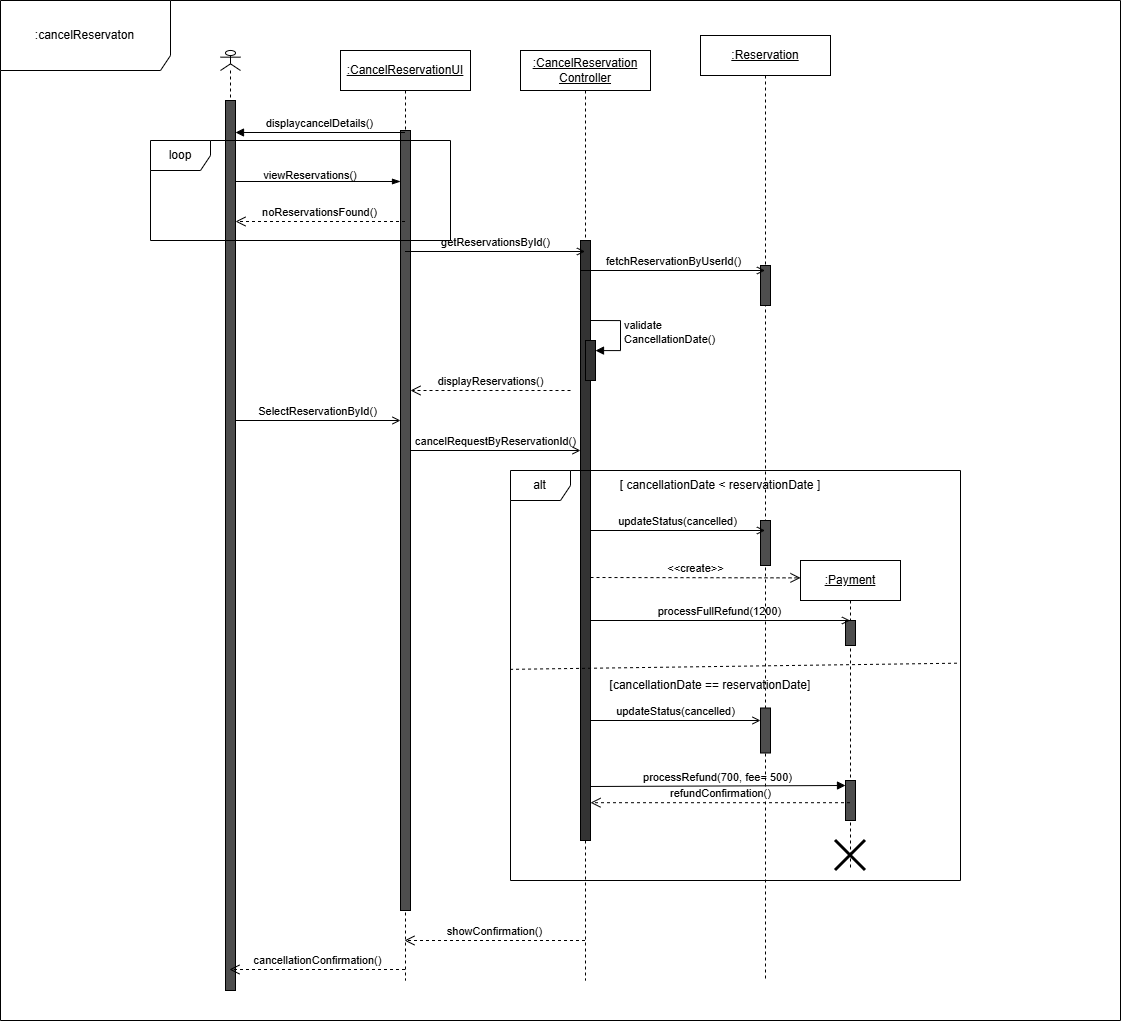

The diagram above was exported from draw.io. Its source (the exported page's mxGraphModel, read from the mxfile embedded in the PNG):
<mxGraphModel dx="2700" dy="2191" grid="1" gridSize="10" guides="1" tooltips="1" connect="1" arrows="1" fold="1" page="1" pageScale="1" pageWidth="827" pageHeight="1169" math="0" shadow="0">
  <root>
    <mxCell id="0" />
    <mxCell id="1" parent="0" />
    <mxCell id="frldEncoUIlzXAi6Wp4x-1" parent="1" style="shape=umlLifeline;perimeter=lifelinePerimeter;whiteSpace=wrap;html=1;container=1;dropTarget=0;collapsible=0;recursiveResize=0;outlineConnect=0;portConstraint=eastwest;newEdgeStyle={&quot;curved&quot;:0,&quot;rounded&quot;:0};participant=umlActor;size=20;" value="" vertex="1">
      <mxGeometry height="940" width="20" x="40" y="30" as="geometry" />
    </mxCell>
    <mxCell id="frldEncoUIlzXAi6Wp4x-9" parent="frldEncoUIlzXAi6Wp4x-1" style="html=1;points=[[0,0,0,0,5],[0,1,0,0,-5],[1,0,0,0,5],[1,1,0,0,-5]];perimeter=orthogonalPerimeter;outlineConnect=0;targetShapes=umlLifeline;portConstraint=eastwest;newEdgeStyle={&quot;curved&quot;:0,&quot;rounded&quot;:0};fillColor=#4D4D4D;" value="" vertex="1">
      <mxGeometry height="890" width="10" x="5" y="50" as="geometry" />
    </mxCell>
    <mxCell id="frldEncoUIlzXAi6Wp4x-6" parent="1" style="shape=umlLifeline;perimeter=lifelinePerimeter;whiteSpace=wrap;html=1;container=1;dropTarget=0;collapsible=0;recursiveResize=0;outlineConnect=0;portConstraint=eastwest;newEdgeStyle={&quot;curved&quot;:0,&quot;rounded&quot;:0};" value="&lt;u&gt;:CancelReservationUI&lt;/u&gt;" vertex="1">
      <mxGeometry height="930" width="130" x="160" y="30" as="geometry" />
    </mxCell>
    <mxCell id="frldEncoUIlzXAi6Wp4x-16" parent="frldEncoUIlzXAi6Wp4x-6" style="html=1;points=[[0,0,0,0,5],[0,1,0,0,-5],[1,0,0,0,5],[1,1,0,0,-5]];perimeter=orthogonalPerimeter;outlineConnect=0;targetShapes=umlLifeline;portConstraint=eastwest;newEdgeStyle={&quot;curved&quot;:0,&quot;rounded&quot;:0};fillColor=#4D4D4D;" value="" vertex="1">
      <mxGeometry height="780" width="10" x="60" y="80" as="geometry" />
    </mxCell>
    <mxCell id="frldEncoUIlzXAi6Wp4x-13" edge="1" parent="frldEncoUIlzXAi6Wp4x-6" source="frldEncoUIlzXAi6Wp4x-16" style="html=1;verticalAlign=bottom;labelBackgroundColor=none;endArrow=block;endFill=1;rounded=0;" target="frldEncoUIlzXAi6Wp4x-6" value="">
      <mxGeometry relative="1" width="160" as="geometry">
        <mxPoint x="-105" y="131" as="sourcePoint" />
        <mxPoint x="14.5" y="131" as="targetPoint" />
      </mxGeometry>
    </mxCell>
    <mxCell id="frldEncoUIlzXAi6Wp4x-7" parent="1" style="shape=umlLifeline;perimeter=lifelinePerimeter;whiteSpace=wrap;html=1;container=1;dropTarget=0;collapsible=0;recursiveResize=0;outlineConnect=0;portConstraint=eastwest;newEdgeStyle={&quot;curved&quot;:0,&quot;rounded&quot;:0};" value="&lt;u&gt;:CancelReservation&lt;/u&gt;&lt;div&gt;&lt;u&gt;Controller&lt;/u&gt;&lt;/div&gt;" vertex="1">
      <mxGeometry height="930" width="130" x="340" y="30" as="geometry" />
    </mxCell>
    <mxCell id="frldEncoUIlzXAi6Wp4x-21" parent="frldEncoUIlzXAi6Wp4x-7" style="html=1;points=[[0,0,0,0,5],[0,1,0,0,-5],[1,0,0,0,5],[1,1,0,0,-5]];perimeter=orthogonalPerimeter;outlineConnect=0;targetShapes=umlLifeline;portConstraint=eastwest;newEdgeStyle={&quot;curved&quot;:0,&quot;rounded&quot;:0};fillColor=#333333;" value="" vertex="1">
      <mxGeometry height="600" width="10" x="60" y="190" as="geometry" />
    </mxCell>
    <mxCell id="frldEncoUIlzXAi6Wp4x-26" parent="frldEncoUIlzXAi6Wp4x-7" style="html=1;points=[[0,0,0,0,5],[0,1,0,0,-5],[1,0,0,0,5],[1,1,0,0,-5]];perimeter=orthogonalPerimeter;outlineConnect=0;targetShapes=umlLifeline;portConstraint=eastwest;newEdgeStyle={&quot;curved&quot;:0,&quot;rounded&quot;:0};fillColor=#333333;" value="" vertex="1">
      <mxGeometry height="40" width="10" x="65" y="290" as="geometry" />
    </mxCell>
    <mxCell id="frldEncoUIlzXAi6Wp4x-27" edge="1" parent="frldEncoUIlzXAi6Wp4x-7" style="html=1;align=left;spacingLeft=2;endArrow=block;rounded=0;edgeStyle=orthogonalEdgeStyle;curved=0;rounded=0;" target="frldEncoUIlzXAi6Wp4x-26" value="validate&lt;div&gt;CancellationDate()&lt;/div&gt;">
      <mxGeometry relative="1" as="geometry">
        <Array as="points">
          <mxPoint x="100" y="300" />
        </Array>
        <mxPoint x="70" y="270" as="sourcePoint" />
      </mxGeometry>
    </mxCell>
    <mxCell id="frldEncoUIlzXAi6Wp4x-8" parent="1" style="shape=umlLifeline;perimeter=lifelinePerimeter;whiteSpace=wrap;html=1;container=1;dropTarget=0;collapsible=0;recursiveResize=0;outlineConnect=0;portConstraint=eastwest;newEdgeStyle={&quot;curved&quot;:0,&quot;rounded&quot;:0};" value="&lt;u&gt;:Reservation&lt;/u&gt;" vertex="1">
      <mxGeometry height="945" width="130" x="520" y="15" as="geometry" />
    </mxCell>
    <mxCell id="frldEncoUIlzXAi6Wp4x-24" parent="frldEncoUIlzXAi6Wp4x-8" style="html=1;points=[[0,0,0,0,5],[0,1,0,0,-5],[1,0,0,0,5],[1,1,0,0,-5]];perimeter=orthogonalPerimeter;outlineConnect=0;targetShapes=umlLifeline;portConstraint=eastwest;newEdgeStyle={&quot;curved&quot;:0,&quot;rounded&quot;:0};fillColor=#4D4D4D;" value="" vertex="1">
      <mxGeometry height="40" width="10" x="60" y="230" as="geometry" />
    </mxCell>
    <mxCell id="frldEncoUIlzXAi6Wp4x-61" parent="frldEncoUIlzXAi6Wp4x-8" style="html=1;points=[[0,0,0,0,5],[0,1,0,0,-5],[1,0,0,0,5],[1,1,0,0,-5]];perimeter=orthogonalPerimeter;outlineConnect=0;targetShapes=umlLifeline;portConstraint=eastwest;newEdgeStyle={&quot;curved&quot;:0,&quot;rounded&quot;:0};fillColor=#4D4D4D;" value="" vertex="1">
      <mxGeometry height="45" width="10" x="60" y="485" as="geometry" />
    </mxCell>
    <mxCell id="frldEncoUIlzXAi6Wp4x-11" edge="1" parent="1" source="frldEncoUIlzXAi6Wp4x-6" style="html=1;verticalAlign=bottom;labelBackgroundColor=none;endArrow=block;endFill=1;rounded=0;" value="displaycancelDetails()">
      <mxGeometry relative="1" width="160" as="geometry">
        <mxPoint x="174.5" y="112" as="sourcePoint" />
        <mxPoint x="55" y="112" as="targetPoint" />
      </mxGeometry>
    </mxCell>
    <mxCell id="frldEncoUIlzXAi6Wp4x-14" edge="1" parent="1" source="frldEncoUIlzXAi6Wp4x-6" style="html=1;verticalAlign=bottom;endArrow=open;dashed=1;endSize=8;curved=0;rounded=0;" value="noReservationsFound()">
      <mxGeometry relative="1" x="0.0042" as="geometry">
        <mxPoint as="offset" />
        <Array as="points">
          <mxPoint x="110" y="201" />
        </Array>
        <mxPoint x="174.5" y="201" as="sourcePoint" />
        <mxPoint x="55" y="201" as="targetPoint" />
      </mxGeometry>
    </mxCell>
    <mxCell id="frldEncoUIlzXAi6Wp4x-15" edge="1" parent="1" style="html=1;verticalAlign=bottom;labelBackgroundColor=none;endArrow=open;endFill=0;rounded=0;" target="frldEncoUIlzXAi6Wp4x-7" value="getReservationsById()">
      <mxGeometry relative="1" width="160" as="geometry">
        <mxPoint x="224.5" y="231" as="sourcePoint" />
        <mxPoint x="390" y="231" as="targetPoint" />
      </mxGeometry>
    </mxCell>
    <mxCell id="frldEncoUIlzXAi6Wp4x-17" edge="1" parent="1" style="html=1;verticalAlign=bottom;labelBackgroundColor=none;endArrow=blockThin;endFill=1;rounded=0;" target="frldEncoUIlzXAi6Wp4x-16" value="">
      <mxGeometry relative="1" width="160" as="geometry">
        <mxPoint x="55" y="161" as="sourcePoint" />
        <mxPoint x="225" y="161" as="targetPoint" />
      </mxGeometry>
    </mxCell>
    <mxCell id="frldEncoUIlzXAi6Wp4x-18" parent="1" style="text;html=1;whiteSpace=wrap;strokeColor=none;fillColor=none;align=center;verticalAlign=middle;rounded=0;" value="&lt;span style=&quot;font-size: 11px; white-space: nowrap;&quot;&gt;viewReservations()&lt;/span&gt;" vertex="1">
      <mxGeometry height="30" width="60" x="100" y="140" as="geometry" />
    </mxCell>
    <mxCell id="frldEncoUIlzXAi6Wp4x-22" edge="1" parent="1" style="html=1;verticalAlign=bottom;labelBackgroundColor=none;endArrow=open;endFill=0;rounded=0;exitX=1;exitY=0;exitDx=0;exitDy=5;exitPerimeter=0;" value="fetchReservationByUserId()">
      <mxGeometry relative="1" width="160" as="geometry">
        <mxPoint x="400" y="250" as="sourcePoint" />
        <mxPoint x="584.5" y="250" as="targetPoint" />
      </mxGeometry>
    </mxCell>
    <mxCell id="frldEncoUIlzXAi6Wp4x-28" edge="1" parent="1" style="html=1;verticalAlign=bottom;endArrow=open;dashed=1;endSize=8;curved=0;rounded=0;" target="frldEncoUIlzXAi6Wp4x-16" value="displayReservations()">
      <mxGeometry relative="1" as="geometry">
        <mxPoint x="390" y="370" as="sourcePoint" />
        <mxPoint x="260" y="370" as="targetPoint" />
      </mxGeometry>
    </mxCell>
    <mxCell id="frldEncoUIlzXAi6Wp4x-30" edge="1" parent="1" source="frldEncoUIlzXAi6Wp4x-9" style="html=1;verticalAlign=bottom;labelBackgroundColor=none;endArrow=open;endFill=0;rounded=0;" value="SelectReservationById()">
      <mxGeometry relative="1" width="160" as="geometry">
        <mxPoint x="60" y="400" as="sourcePoint" />
        <mxPoint x="220" y="400" as="targetPoint" />
      </mxGeometry>
    </mxCell>
    <mxCell id="frldEncoUIlzXAi6Wp4x-32" edge="1" parent="1" style="html=1;verticalAlign=bottom;labelBackgroundColor=none;endArrow=open;endFill=0;rounded=0;" target="frldEncoUIlzXAi6Wp4x-21" value="cancelRequestByReservationId()">
      <mxGeometry relative="1" width="160" as="geometry">
        <mxPoint x="230" y="430" as="sourcePoint" />
        <mxPoint x="395" y="430" as="targetPoint" />
      </mxGeometry>
    </mxCell>
    <mxCell id="frldEncoUIlzXAi6Wp4x-52" parent="1" style="shape=umlFrame;whiteSpace=wrap;html=1;pointerEvents=0;" value="alt" vertex="1">
      <mxGeometry height="410" width="450" x="330" y="450" as="geometry" />
    </mxCell>
    <mxCell id="frldEncoUIlzXAi6Wp4x-53" edge="1" parent="1" source="frldEncoUIlzXAi6Wp4x-52" style="endArrow=none;endSize=12;dashed=1;html=1;rounded=0;entryX=0.992;entryY=0.47;entryDx=0;entryDy=0;entryPerimeter=0;exitX=-0.001;exitY=0.485;exitDx=0;exitDy=0;exitPerimeter=0;endFill=0;elbow=horizontal;" target="frldEncoUIlzXAi6Wp4x-52" value="">
      <mxGeometry relative="1" width="160" x="-1" y="-348" as="geometry">
        <mxPoint x="-286" y="-141" as="offset" />
        <Array as="points" />
        <mxPoint x="310" y="560" as="sourcePoint" />
        <mxPoint x="470" y="560" as="targetPoint" />
      </mxGeometry>
    </mxCell>
    <mxCell id="frldEncoUIlzXAi6Wp4x-60" edge="1" parent="1" style="html=1;verticalAlign=bottom;labelBackgroundColor=none;endArrow=open;endFill=0;rounded=0;" target="frldEncoUIlzXAi6Wp4x-8" value="updateStatus(cancelled)">
      <mxGeometry relative="1" width="160" as="geometry">
        <mxPoint x="410" y="510" as="sourcePoint" />
        <mxPoint x="390" y="510" as="targetPoint" />
      </mxGeometry>
    </mxCell>
    <mxCell id="frldEncoUIlzXAi6Wp4x-62" edge="1" parent="1" style="html=1;verticalAlign=bottom;endArrow=open;dashed=1;endSize=8;curved=0;rounded=0;" value="&amp;lt;&amp;lt;create&amp;gt;&amp;gt;">
      <mxGeometry relative="1" as="geometry">
        <mxPoint x="410" y="557" as="sourcePoint" />
        <mxPoint x="620" y="557.3888888888889" as="targetPoint" />
      </mxGeometry>
    </mxCell>
    <mxCell id="frldEncoUIlzXAi6Wp4x-64" parent="1" style="text;html=1;whiteSpace=wrap;strokeColor=none;fillColor=none;align=center;verticalAlign=middle;rounded=0;" value="[ cancellationDate &amp;lt; reservationDate ]" vertex="1">
      <mxGeometry height="30" width="220" x="430" y="450" as="geometry" />
    </mxCell>
    <mxCell id="frldEncoUIlzXAi6Wp4x-65" parent="1" style="shape=umlLifeline;perimeter=lifelinePerimeter;whiteSpace=wrap;html=1;container=1;dropTarget=0;collapsible=0;recursiveResize=0;outlineConnect=0;portConstraint=eastwest;newEdgeStyle={&quot;curved&quot;:0,&quot;rounded&quot;:0};" value="&lt;u&gt;:Payment&lt;/u&gt;" vertex="1">
      <mxGeometry height="310" width="100" x="620" y="540" as="geometry" />
    </mxCell>
    <mxCell id="frldEncoUIlzXAi6Wp4x-66" parent="frldEncoUIlzXAi6Wp4x-65" style="html=1;points=[[0,0,0,0,5],[0,1,0,0,-5],[1,0,0,0,5],[1,1,0,0,-5]];perimeter=orthogonalPerimeter;outlineConnect=0;targetShapes=umlLifeline;portConstraint=eastwest;newEdgeStyle={&quot;curved&quot;:0,&quot;rounded&quot;:0};fillColor=#4D4D4D;" value="" vertex="1">
      <mxGeometry height="25" width="10" x="45" y="60" as="geometry" />
    </mxCell>
    <mxCell id="frldEncoUIlzXAi6Wp4x-76" parent="frldEncoUIlzXAi6Wp4x-65" style="html=1;points=[[0,0,0,0,5],[0,1,0,0,-5],[1,0,0,0,5],[1,1,0,0,-5]];perimeter=orthogonalPerimeter;outlineConnect=0;targetShapes=umlLifeline;portConstraint=eastwest;newEdgeStyle={&quot;curved&quot;:0,&quot;rounded&quot;:0};fillColor=#4D4D4D;" value="" vertex="1">
      <mxGeometry height="40" width="10" x="45" y="220" as="geometry" />
    </mxCell>
    <mxCell id="frldEncoUIlzXAi6Wp4x-67" edge="1" parent="1" style="html=1;verticalAlign=bottom;labelBackgroundColor=none;endArrow=open;endFill=0;rounded=0;" target="frldEncoUIlzXAi6Wp4x-65" value="processFullRefund(1200)">
      <mxGeometry relative="1" width="160" as="geometry">
        <mxPoint x="410" y="600" as="sourcePoint" />
        <mxPoint x="570" y="600" as="targetPoint" />
      </mxGeometry>
    </mxCell>
    <mxCell id="frldEncoUIlzXAi6Wp4x-69" edge="1" parent="1" style="html=1;verticalAlign=bottom;labelBackgroundColor=none;endArrow=block;endFill=1;rounded=0;" value="">
      <mxGeometry relative="1" width="160" as="geometry">
        <mxPoint x="590" y="670" as="sourcePoint" />
        <mxPoint x="590" y="670" as="targetPoint" />
      </mxGeometry>
    </mxCell>
    <mxCell id="frldEncoUIlzXAi6Wp4x-73" parent="1" style="text;html=1;whiteSpace=wrap;strokeColor=none;fillColor=none;align=center;verticalAlign=middle;rounded=0;" value="[cancellationDate == reservationDate]" vertex="1">
      <mxGeometry height="30" width="220" x="420" y="650" as="geometry" />
    </mxCell>
    <mxCell id="frldEncoUIlzXAi6Wp4x-74" parent="1" style="html=1;points=[[0,0,0,0,5],[0,1,0,0,-5],[1,0,0,0,5],[1,1,0,0,-5]];perimeter=orthogonalPerimeter;outlineConnect=0;targetShapes=umlLifeline;portConstraint=eastwest;newEdgeStyle={&quot;curved&quot;:0,&quot;rounded&quot;:0};fillColor=#4D4D4D;" value="" vertex="1">
      <mxGeometry height="45" width="10" x="580" y="687.5" as="geometry" />
    </mxCell>
    <mxCell id="frldEncoUIlzXAi6Wp4x-75" edge="1" parent="1" source="frldEncoUIlzXAi6Wp4x-21" style="html=1;verticalAlign=bottom;labelBackgroundColor=none;endArrow=open;endFill=0;rounded=0;" value="updateStatus(cancelled)">
      <mxGeometry relative="1" width="160" as="geometry">
        <mxPoint x="460" y="700" as="sourcePoint" />
        <mxPoint x="580" y="700" as="targetPoint" />
      </mxGeometry>
    </mxCell>
    <mxCell id="frldEncoUIlzXAi6Wp4x-78" edge="1" parent="1" style="html=1;verticalAlign=bottom;labelBackgroundColor=none;endArrow=block;endFill=1;rounded=0;entryX=0;entryY=0;entryDx=0;entryDy=5;entryPerimeter=0;" target="frldEncoUIlzXAi6Wp4x-76" value="processRefund(700, fee= 500)">
      <mxGeometry relative="1" width="160" as="geometry">
        <mxPoint x="410" y="766" as="sourcePoint" />
        <mxPoint x="650" y="766" as="targetPoint" />
      </mxGeometry>
    </mxCell>
    <mxCell id="frldEncoUIlzXAi6Wp4x-79" edge="1" parent="1" source="frldEncoUIlzXAi6Wp4x-65" style="html=1;verticalAlign=bottom;endArrow=open;dashed=1;endSize=8;curved=0;rounded=0;entryX=1;entryY=0.937;entryDx=0;entryDy=0;entryPerimeter=0;" target="frldEncoUIlzXAi6Wp4x-21" value="refundConfirmation()">
      <mxGeometry relative="1" as="geometry">
        <mxPoint x="430" y="660" as="sourcePoint" />
        <mxPoint x="350" y="660" as="targetPoint" />
      </mxGeometry>
    </mxCell>
    <mxCell id="frldEncoUIlzXAi6Wp4x-80" edge="1" parent="1" style="html=1;verticalAlign=bottom;endArrow=open;dashed=1;endSize=8;curved=0;rounded=0;" value="showConfirmation()">
      <mxGeometry relative="1" as="geometry">
        <mxPoint x="404.4999999999998" y="920" as="sourcePoint" />
        <mxPoint x="223.96153846153857" y="920" as="targetPoint" />
      </mxGeometry>
    </mxCell>
    <mxCell id="frldEncoUIlzXAi6Wp4x-81" edge="1" parent="1" style="html=1;verticalAlign=bottom;endArrow=open;dashed=1;endSize=8;curved=0;rounded=0;" value="cancellationConfirmation()">
      <mxGeometry relative="1" as="geometry">
        <mxPoint x="224.49999999999977" y="949" as="sourcePoint" />
        <mxPoint x="48.96153846153857" y="949" as="targetPoint" />
      </mxGeometry>
    </mxCell>
    <mxCell id="ygNi4B2lEBKurmfj4lsW-3" parent="1" style="shape=umlFrame;whiteSpace=wrap;html=1;pointerEvents=0;" value="loop" vertex="1">
      <mxGeometry height="100" width="300" x="-30" y="120" as="geometry" />
    </mxCell>
    <mxCell id="ygNi4B2lEBKurmfj4lsW-4" parent="1" style="shape=umlFrame;whiteSpace=wrap;html=1;pointerEvents=0;width=170;height=70;" value=":cancelReservaton" vertex="1">
      <mxGeometry height="1020" width="1120" x="-180" y="-20" as="geometry" />
    </mxCell>
    <mxCell id="ygNi4B2lEBKurmfj4lsW-7" parent="1" style="shape=umlDestroy;whiteSpace=wrap;html=1;strokeWidth=3;targetShapes=umlLifeline;" value="" vertex="1">
      <mxGeometry height="30" width="30" x="655" y="820" as="geometry" />
    </mxCell>
  </root>
</mxGraphModel>